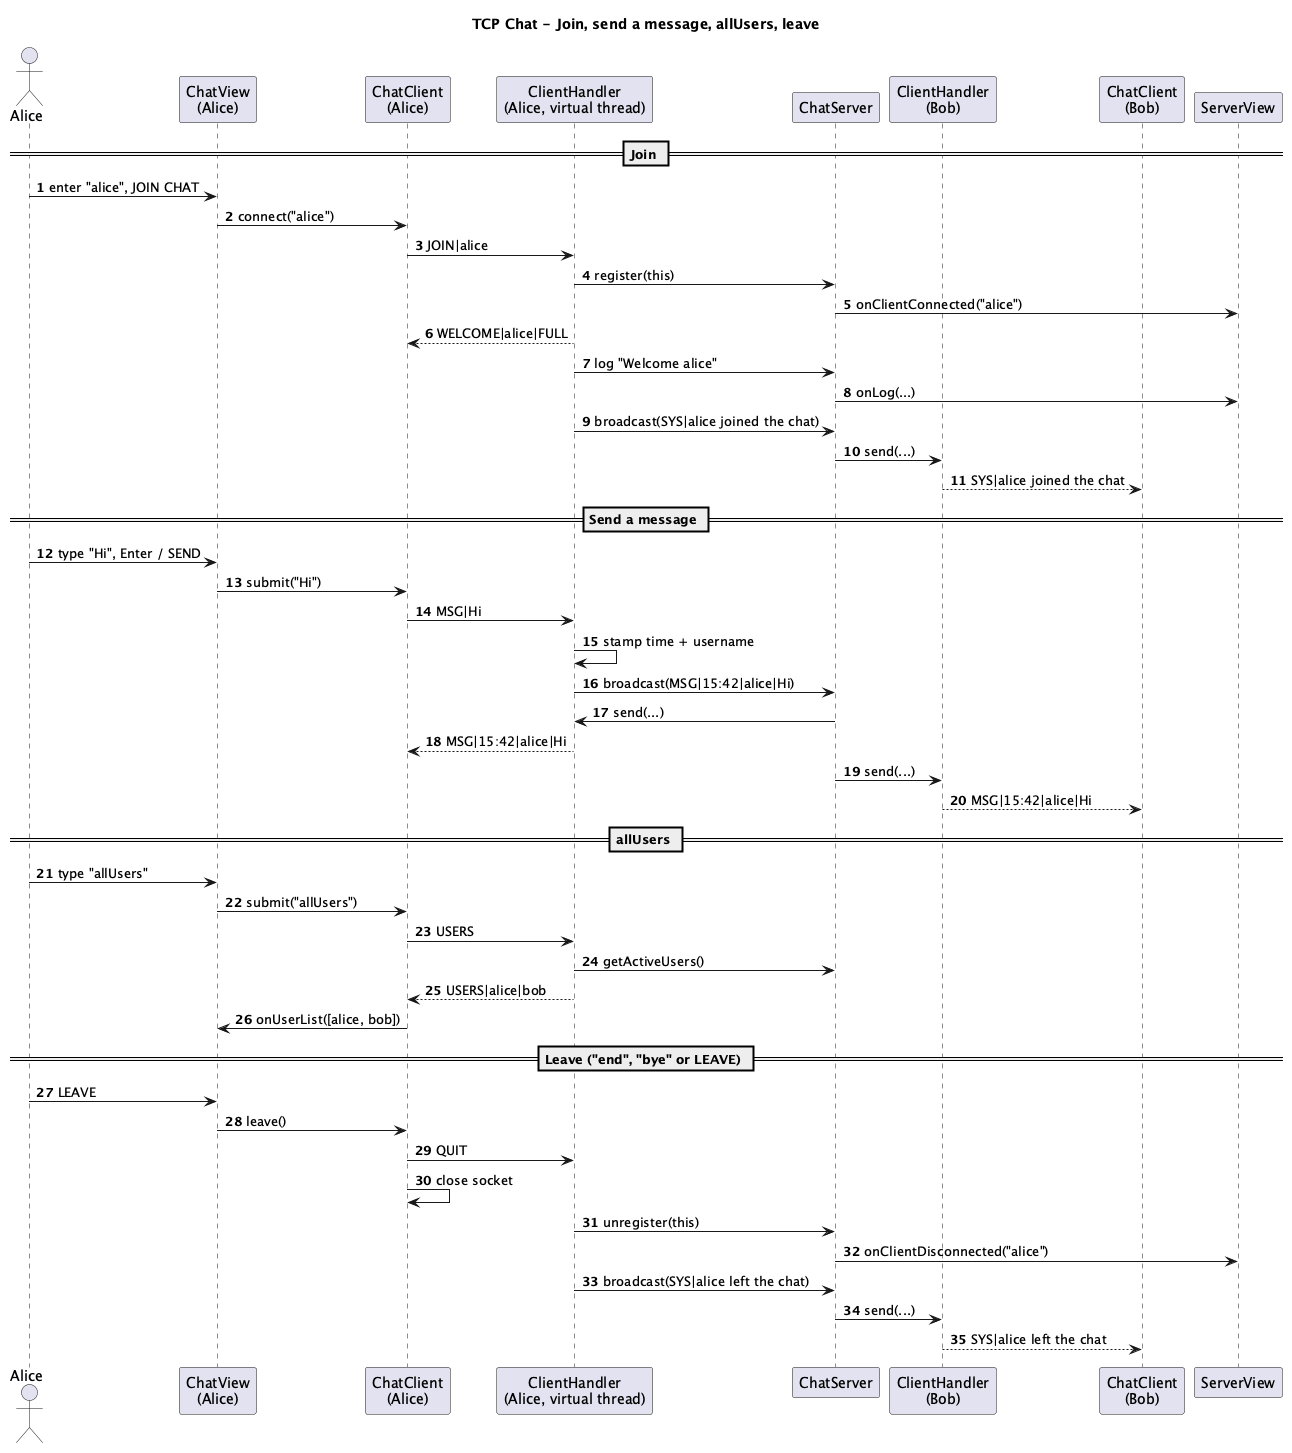

The diagram above was rendered by PlantUML. Its source (embedded in the PNG):
@startuml sequence-diagram
title TCP Chat - Join, send a message, allUsers, leave
skinparam shadowing false
autonumber

actor Alice
participant "ChatView\n(Alice)" as AV
participant "ChatClient\n(Alice)" as AC
participant "ClientHandler\n(Alice, virtual thread)" as AH
participant "ChatServer" as S
participant "ClientHandler\n(Bob)" as BH
participant "ChatClient\n(Bob)" as BC
participant "ServerView" as SV

== Join ==
Alice -> AV : enter "alice", JOIN CHAT
AV -> AC : connect("alice")
AC -> AH : JOIN|alice
AH -> S : register(this)
S -> SV : onClientConnected("alice")
AH --> AC : WELCOME|alice|FULL
AH -> S : log "Welcome alice"
S -> SV : onLog(...)
AH -> S : broadcast(SYS|alice joined the chat)
S -> BH : send(...)
BH --> BC : SYS|alice joined the chat

== Send a message ==
Alice -> AV : type "Hi", Enter / SEND
AV -> AC : submit("Hi")
AC -> AH : MSG|Hi
AH -> AH : stamp time + username
AH -> S : broadcast(MSG|15:42|alice|Hi)
S -> AH : send(...)
AH --> AC : MSG|15:42|alice|Hi
S -> BH : send(...)
BH --> BC : MSG|15:42|alice|Hi

== allUsers ==
Alice -> AV : type "allUsers"
AV -> AC : submit("allUsers")
AC -> AH : USERS
AH -> S : getActiveUsers()
AH --> AC : USERS|alice|bob
AC -> AV : onUserList([alice, bob])

== Leave ("end", "bye" or LEAVE) ==
Alice -> AV : LEAVE
AV -> AC : leave()
AC -> AH : QUIT
AC -> AC : close socket
AH -> S : unregister(this)
S -> SV : onClientDisconnected("alice")
AH -> S : broadcast(SYS|alice left the chat)
S -> BH : send(...)
BH --> BC : SYS|alice left the chat
@enduml